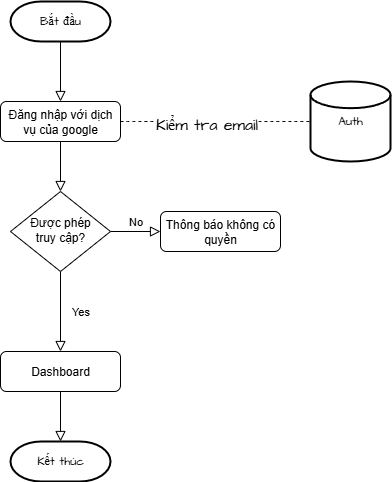

The diagram above was exported from draw.io. Its source (the exported page's mxGraphModel, read from the mxfile embedded in the PNG):
<mxGraphModel dx="1512" dy="777" grid="1" gridSize="10" guides="1" tooltips="1" connect="1" arrows="1" fold="1" page="1" pageScale="1" pageWidth="827" pageHeight="1169" math="0" shadow="0">
  <root>
    <mxCell id="WIyWlLk6GJQsqaUBKTNV-0" />
    <mxCell id="WIyWlLk6GJQsqaUBKTNV-1" parent="WIyWlLk6GJQsqaUBKTNV-0" />
    <mxCell id="WIyWlLk6GJQsqaUBKTNV-4" value="Yes" style="rounded=0;html=1;jettySize=auto;orthogonalLoop=1;fontSize=11;endArrow=block;endFill=0;endSize=8;strokeWidth=1;shadow=0;labelBackgroundColor=none;edgeStyle=orthogonalEdgeStyle;entryX=0.5;entryY=0;entryDx=0;entryDy=0;" parent="WIyWlLk6GJQsqaUBKTNV-1" source="WIyWlLk6GJQsqaUBKTNV-6" target="-P6uY0rr3FuFQ43KlWCR-11" edge="1">
      <mxGeometry y="20" relative="1" as="geometry">
        <mxPoint as="offset" />
        <mxPoint x="220" y="350.0000000000001" as="targetPoint" />
      </mxGeometry>
    </mxCell>
    <mxCell id="WIyWlLk6GJQsqaUBKTNV-5" value="No" style="edgeStyle=orthogonalEdgeStyle;rounded=0;html=1;jettySize=auto;orthogonalLoop=1;fontSize=11;endArrow=block;endFill=0;endSize=8;strokeWidth=1;shadow=0;labelBackgroundColor=none;" parent="WIyWlLk6GJQsqaUBKTNV-1" source="WIyWlLk6GJQsqaUBKTNV-6" target="WIyWlLk6GJQsqaUBKTNV-7" edge="1">
      <mxGeometry y="10" relative="1" as="geometry">
        <mxPoint as="offset" />
      </mxGeometry>
    </mxCell>
    <mxCell id="WIyWlLk6GJQsqaUBKTNV-6" value="Được phép&lt;div&gt;truy cập?&lt;/div&gt;" style="rhombus;whiteSpace=wrap;html=1;shadow=0;fontFamily=Helvetica;fontSize=12;align=center;strokeWidth=1;spacing=6;spacingTop=-4;" parent="WIyWlLk6GJQsqaUBKTNV-1" vertex="1">
      <mxGeometry x="170" y="230" width="100" height="80" as="geometry" />
    </mxCell>
    <mxCell id="WIyWlLk6GJQsqaUBKTNV-7" value="Thông báo không có quyền" style="rounded=1;whiteSpace=wrap;html=1;fontSize=12;glass=0;strokeWidth=1;shadow=0;" parent="WIyWlLk6GJQsqaUBKTNV-1" vertex="1">
      <mxGeometry x="320" y="250" width="120" height="40" as="geometry" />
    </mxCell>
    <mxCell id="-P6uY0rr3FuFQ43KlWCR-1" value="Đăng nhập với dịch vụ của google" style="rounded=1;whiteSpace=wrap;html=1;fontSize=12;glass=0;strokeWidth=1;shadow=0;" parent="WIyWlLk6GJQsqaUBKTNV-1" vertex="1">
      <mxGeometry x="160" y="140" width="120" height="40" as="geometry" />
    </mxCell>
    <mxCell id="-P6uY0rr3FuFQ43KlWCR-4" value="" style="rounded=0;html=1;jettySize=auto;orthogonalLoop=1;fontSize=11;endArrow=block;endFill=0;endSize=8;strokeWidth=1;shadow=0;labelBackgroundColor=none;edgeStyle=orthogonalEdgeStyle;exitX=0.5;exitY=1;exitDx=0;exitDy=0;entryX=0.5;entryY=0;entryDx=0;entryDy=0;exitPerimeter=0;" parent="WIyWlLk6GJQsqaUBKTNV-1" source="-P6uY0rr3FuFQ43KlWCR-5" target="-P6uY0rr3FuFQ43KlWCR-1" edge="1">
      <mxGeometry relative="1" as="geometry">
        <mxPoint x="220" y="80" as="sourcePoint" />
        <mxPoint x="219.66" y="250" as="targetPoint" />
      </mxGeometry>
    </mxCell>
    <mxCell id="-P6uY0rr3FuFQ43KlWCR-5" value="Bắt đầu" style="strokeWidth=2;html=1;shape=mxgraph.flowchart.terminator;whiteSpace=wrap;fontFamily=Architects Daughter;fontSource=https%3A%2F%2Ffonts.googleapis.com%2Fcss%3Ffamily%3DArchitects%2BDaughter;" parent="WIyWlLk6GJQsqaUBKTNV-1" vertex="1">
      <mxGeometry x="170" y="40" width="100" height="40" as="geometry" />
    </mxCell>
    <mxCell id="-P6uY0rr3FuFQ43KlWCR-7" value="Auth" style="strokeWidth=2;html=1;shape=mxgraph.flowchart.database;whiteSpace=wrap;fontFamily=Architects Daughter;fontSource=https%3A%2F%2Ffonts.googleapis.com%2Fcss%3Ffamily%3DArchitects%2BDaughter;" parent="WIyWlLk6GJQsqaUBKTNV-1" vertex="1">
      <mxGeometry x="470" y="120" width="80" height="80" as="geometry" />
    </mxCell>
    <mxCell id="-P6uY0rr3FuFQ43KlWCR-8" value="" style="endArrow=none;dashed=1;html=1;rounded=0;fontFamily=Architects Daughter;fontSource=https%3A%2F%2Ffonts.googleapis.com%2Fcss%3Ffamily%3DArchitects%2BDaughter;fontSize=16;startSize=14;endSize=14;sourcePerimeterSpacing=8;targetPerimeterSpacing=8;curved=1;entryX=0;entryY=0.5;entryDx=0;entryDy=0;entryPerimeter=0;exitX=1;exitY=0.5;exitDx=0;exitDy=0;" parent="WIyWlLk6GJQsqaUBKTNV-1" source="-P6uY0rr3FuFQ43KlWCR-1" target="-P6uY0rr3FuFQ43KlWCR-7" edge="1">
      <mxGeometry width="50" height="50" relative="1" as="geometry">
        <mxPoint x="250" y="290" as="sourcePoint" />
        <mxPoint x="300" y="240" as="targetPoint" />
      </mxGeometry>
    </mxCell>
    <mxCell id="-P6uY0rr3FuFQ43KlWCR-9" value="Kiểm tra email" style="edgeLabel;html=1;align=center;verticalAlign=middle;resizable=0;points=[];fontSize=16;fontFamily=Architects Daughter;fontSource=https%3A%2F%2Ffonts.googleapis.com%2Fcss%3Ffamily%3DArchitects%2BDaughter;" parent="-P6uY0rr3FuFQ43KlWCR-8" vertex="1" connectable="0">
      <mxGeometry x="-0.1065" y="-2" relative="1" as="geometry">
        <mxPoint as="offset" />
      </mxGeometry>
    </mxCell>
    <mxCell id="-P6uY0rr3FuFQ43KlWCR-10" value="" style="rounded=0;html=1;jettySize=auto;orthogonalLoop=1;fontSize=11;endArrow=block;endFill=0;endSize=8;strokeWidth=1;shadow=0;labelBackgroundColor=none;edgeStyle=orthogonalEdgeStyle;exitX=0.5;exitY=1;exitDx=0;exitDy=0;entryX=0.5;entryY=0;entryDx=0;entryDy=0;" parent="WIyWlLk6GJQsqaUBKTNV-1" source="-P6uY0rr3FuFQ43KlWCR-1" target="WIyWlLk6GJQsqaUBKTNV-6" edge="1">
      <mxGeometry relative="1" as="geometry">
        <mxPoint x="230" y="90" as="sourcePoint" />
        <mxPoint x="230" y="150" as="targetPoint" />
      </mxGeometry>
    </mxCell>
    <mxCell id="-P6uY0rr3FuFQ43KlWCR-11" value="Dashboard" style="rounded=1;whiteSpace=wrap;html=1;fontSize=12;glass=0;strokeWidth=1;shadow=0;" parent="WIyWlLk6GJQsqaUBKTNV-1" vertex="1">
      <mxGeometry x="160" y="390" width="120" height="40" as="geometry" />
    </mxCell>
    <mxCell id="-P6uY0rr3FuFQ43KlWCR-12" value="Kết thúc" style="strokeWidth=2;html=1;shape=mxgraph.flowchart.terminator;whiteSpace=wrap;fontFamily=Architects Daughter;fontSource=https%3A%2F%2Ffonts.googleapis.com%2Fcss%3Ffamily%3DArchitects%2BDaughter;" parent="WIyWlLk6GJQsqaUBKTNV-1" vertex="1">
      <mxGeometry x="170" y="480" width="100" height="40" as="geometry" />
    </mxCell>
    <mxCell id="-P6uY0rr3FuFQ43KlWCR-13" value="" style="rounded=0;html=1;jettySize=auto;orthogonalLoop=1;fontSize=11;endArrow=block;endFill=0;endSize=8;strokeWidth=1;shadow=0;labelBackgroundColor=none;edgeStyle=orthogonalEdgeStyle;exitX=0.5;exitY=1;exitDx=0;exitDy=0;entryX=0.5;entryY=0;entryDx=0;entryDy=0;entryPerimeter=0;" parent="WIyWlLk6GJQsqaUBKTNV-1" source="-P6uY0rr3FuFQ43KlWCR-11" target="-P6uY0rr3FuFQ43KlWCR-12" edge="1">
      <mxGeometry relative="1" as="geometry">
        <mxPoint x="230" y="90" as="sourcePoint" />
        <mxPoint x="230" y="150" as="targetPoint" />
      </mxGeometry>
    </mxCell>
  </root>
</mxGraphModel>